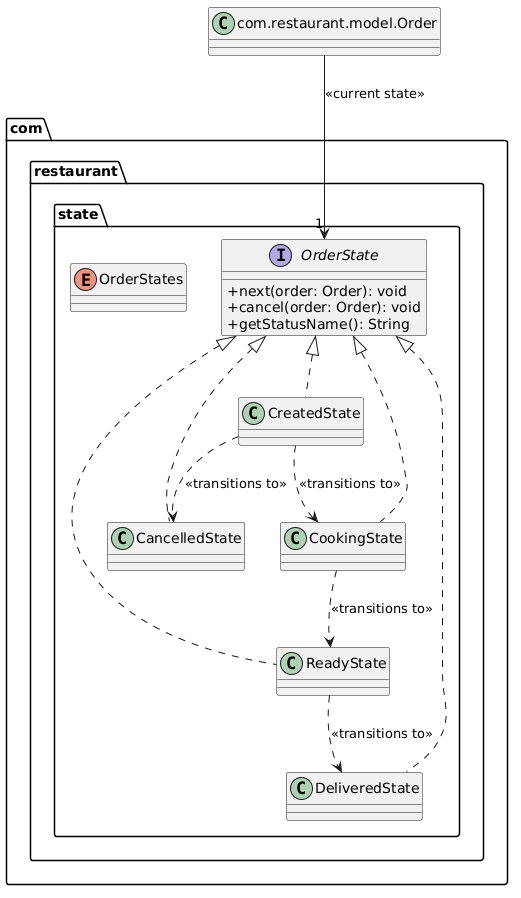

The diagram above was rendered by PlantUML. Its source (embedded in the PNG):
@startuml
skinparam classAttributeIconSize 0
package "com.restaurant.state" {
    interface OrderState {
        +next(order: Order): void
        +cancel(order: Order): void
        +getStatusName(): String
    }
    class CreatedState implements OrderState
    class CookingState implements OrderState
    class ReadyState implements OrderState
    class DeliveredState implements OrderState
    class CancelledState implements OrderState
    enum OrderStates
}
class "com.restaurant.model.Order" as Order

Order --> "1" OrderState : <<current state>>
CreatedState ..> CookingState : <<transitions to>>
CookingState ..> ReadyState : <<transitions to>>
ReadyState ..> DeliveredState : <<transitions to>>
CreatedState ..> CancelledState : <<transitions to>>
@enduml